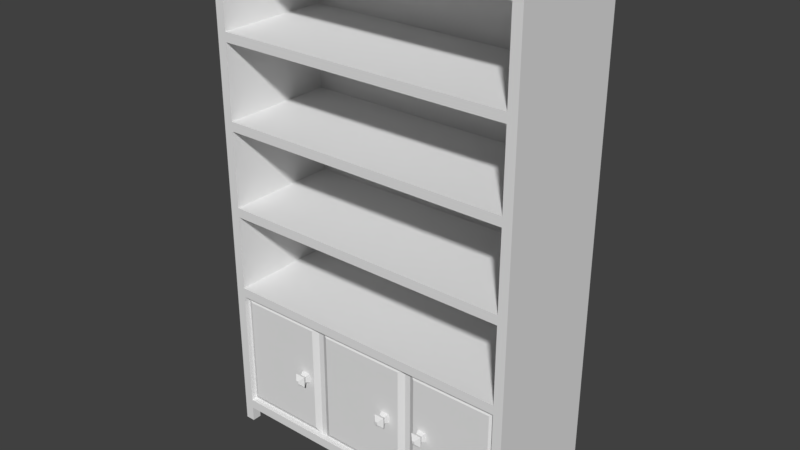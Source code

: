 # Source: estante1950blend.blend  (saved by Blender 2.79.0; exported with 4.5.12 LTS)
import bpy
from mathutils import Matrix  # noqa: F401  (used for matrix-valued properties, if any)

bpy.ops.wm.read_factory_settings(use_empty=True)
scene = bpy.context.scene
scene.name = 'Scene'

# ---- collections
col_collection_1 = bpy.data.collections.new('Collection 1'); scene.collection.children.link(col_collection_1)

# ---- world
world_world = bpy.data.worlds.new('World'); scene.world = world_world
world_world.color = (0.05088, 0.05088, 0.05088)
world_world.use_sun_shadow = False
world_world.sun_shadow_jitter_overblur = 0.0
world_world.cycles.sampling_method = 'MANUAL'

# ---- meshes
me_cube_001 = bpy.data.meshes.new('Cube.001')
me_cube_001.from_pydata([(0.47, -0.2, 1.57), (0.5, -0.2, 1.6), (0.5, -0.2, 0.05), (0.5, 0.2, 0.05), (0.5, 0.2, 1.6), (0.47, 0.2, 0.05), (0.47, -0.2, 0.05), (0.5, -0.2, 0.6375), (0.47, -0.2, 0.5), (0.5, -0.2, 1.183), (0.47, -0.2, 1.315), (0.47, -0.2, 1.05), (0.47, -0.2, 0.775), (0.47, -0.2, 1.285), (0.47, -0.2, 1.02), (0.47, -0.2, 0.745), (0.5, 0.2, 0.08), (0.5, -0.2, 0.08), (0.47, 0.17, 1.57), (0.47, 0.17, 0.745), (0.47, 0.17, 0.5), (0.47, 0.17, 1.315), (0.47, 0.17, 1.285), (0.47, 0.17, 1.05), (0.47, 0.17, 1.02), (0.47, 0.17, 0.775), (0.5, -0.17, 0.05), (0.5, 0.17, 0.05), (0.47, 0.17, 0.05), (0.47, -0.17, 0.05), (0.5, 0.17, -3.725e-09), (0.5, 0.2, -3.725e-09), (0.47, -0.2, -3.725e-09), (0.5, -0.2, -3.725e-09), (0.47, 0.2, -3.725e-09), (0.47, -0.17, -3.725e-09), (0.5, -0.17, -3.725e-09), (0.47, 0.17, -3.725e-09), (0.47, -0.2, 0.47), (0.47, -0.2, 0.08), (0.1564, -0.18, 0.47), (0.47, -0.18, 0.47), (0.47, -0.18, 0.08), (0.1564, -0.18, 0.08), (0.1746, -0.18, 0.47), (0.1746, -0.18, 0.08), (0.2396, -0.19, 0.2898), (0.2396, -0.19, 0.2602), (0.212, -0.19, 0.2898), (0.212, -0.19, 0.2602), (0.1374, -0.19, 0.451), (0.1374, -0.19, 0.099), (0.451, -0.19, 0.451), (0.451, -0.19, 0.099), (0.1936, -0.19, 0.451), (0.1936, -0.19, 0.099), (0.2302, -0.2292, 0.2797), (0.2302, -0.2292, 0.2703), (0.2214, -0.2292, 0.2797), (0.2214, -0.2292, 0.2703), (0.2161, -0.2031, 0.2646), (0.2091, -0.2161, 0.2572), (0.2091, -0.2161, 0.2928), (0.2161, -0.2031, 0.2854), (0.2424, -0.2161, 0.2928), (0.2355, -0.2031, 0.2854), (0.2355, -0.2031, 0.2646), (0.2424, -0.2161, 0.2572), (-0.47, -0.2, 1.57), (-0.5, -0.2, 1.6), (-0.5, -0.2, 0.05), (-0.5, 0.2, 0.05), (-0.5, 0.2, 1.6), (-0.47, 0.2, 0.05), (-0.47, -0.2, 0.05), (-0.5, -0.2, 0.6375), (-0.47, -0.2, 0.5), (-0.5, -0.2, 1.183), (-0.47, -0.2, 1.315), (-0.47, -0.2, 1.05), (-0.47, -0.2, 0.775), (-0.47, -0.2, 1.285), (-0.47, -0.2, 1.02), (-0.47, -0.2, 0.745), (-0.5, 0.2, 0.08), (-0.5, -0.2, 0.08), (0.1062, -0.2161, 0.2572), (0.09929, -0.2031, 0.2646), (-0.47, 0.17, 1.57), (0.09929, -0.2031, 0.2854), (-0.47, 0.17, 0.745), (-0.47, 0.17, 0.5), (0.1062, -0.2161, 0.2928), (0.07987, -0.2031, 0.2854), (-0.47, 0.17, 1.315), (-0.47, 0.17, 1.285), (-0.47, 0.17, 1.05), (-0.47, 0.17, 1.02), (-0.47, 0.17, 0.775), (0.07292, -0.2161, 0.2928), (0.07292, -0.2161, 0.2572), (0.07987, -0.2031, 0.2646), (0.08519, -0.2292, 0.2703), (0.08519, -0.2292, 0.2797), (-0.5, -0.17, 0.05), (-0.5, 0.17, 0.05), (0.09397, -0.2292, 0.2703), (0.09397, -0.2292, 0.2797), (-0.47, 0.17, 0.05), (-0.47, -0.17, 0.05), (-0.5, 0.17, -3.725e-09), (-0.5, 0.2, -3.725e-09), (-0.47, -0.2, -3.725e-09), (-0.5, -0.2, -3.725e-09), (-0.47, 0.2, -3.725e-09), (-0.47, -0.17, -3.725e-09), (-0.5, -0.17, -3.725e-09), (-0.47, 0.17, -3.725e-09), (-0.47, -0.2, 0.47), (-0.47, -0.2, 0.08), (-0.1564, -0.18, 0.47), (0.07578, -0.19, 0.2602), (-0.47, -0.18, 0.47), (-0.47, -0.18, 0.08), (0.07578, -0.19, 0.2898), (0.1034, -0.19, 0.2602), (-0.1564, -0.18, 0.08), (0.1034, -0.19, 0.2898), (-0.1746, -0.18, 0.47), (-0.1746, -0.18, 0.08), (-0.2396, -0.19, 0.2898), (-0.2396, -0.19, 0.2602), (-0.212, -0.19, 0.2898), (-0.212, -0.19, 0.2602), (-0.1374, -0.19, 0.451), (-0.1374, -0.19, 0.099), (-0.451, -0.19, 0.451), (-0.451, -0.19, 0.099), (-0.1936, -0.19, 0.451), (-0.1936, -0.19, 0.099), (-0.2302, -0.2292, 0.2797), (-0.2302, -0.2292, 0.2703), (-0.2214, -0.2292, 0.2797), (-0.2214, -0.2292, 0.2703), (-0.2161, -0.2031, 0.2646), (-0.2091, -0.2161, 0.2572), (-0.2091, -0.2161, 0.2928), (-0.2161, -0.2031, 0.2854), (-0.2424, -0.2161, 0.2928), (-0.2355, -0.2031, 0.2854), (-0.2355, -0.2031, 0.2646), (-0.2424, -0.2161, 0.2572)], [], [(4, 1, 9), (7, 8, 38), (9, 10, 13), (9, 1, 0, 10), (27, 28, 37, 30), (0, 68, 88, 18), (9, 11, 14), (119, 74, 6, 39), (19, 90, 91, 20), (10, 78, 81, 13), (8, 76, 118, 38), (12, 80, 83, 15), (17, 7, 38, 39), (7, 9, 14, 12), (9, 13, 11), (11, 13, 22, 23), (7, 12, 15), (4, 9, 7), (10, 0, 18, 21), (8, 15, 19, 20), (7, 17, 16, 4), (11, 79, 82, 14), (5, 16, 3), (5, 73, 84, 16), (2, 17, 39, 6), (26, 17, 2), (12, 14, 24, 25), (25, 98, 80, 12), (23, 96, 79, 11), (15, 83, 90, 19), (13, 81, 95, 22), (3, 16, 27), (27, 16, 17, 26), (72, 69, 1, 4), (29, 109, 108, 28), (3, 27, 30, 31), (28, 27, 26, 29), (7, 15, 8), (35, 36, 33, 32), (34, 31, 30, 37), (28, 5, 34, 37), (5, 3, 31, 34), (6, 29, 35, 32), (2, 6, 32, 33), (29, 26, 36, 35), (26, 2, 33, 36), (6, 74, 109, 29), (28, 108, 73, 5), (22, 95, 96, 23), (24, 97, 98, 25), (14, 82, 97, 24), (18, 88, 94, 21), (21, 94, 78, 10), (20, 91, 76, 8), (118, 120, 40, 38), (39, 42, 45), (43, 126, 119, 39), (38, 44, 41), (39, 38, 41, 42), (39, 45, 43), (121, 135, 51, 125), (38, 40, 44), (40, 120, 134, 50), (45, 44, 40, 43), (62, 61, 59, 58), (52, 53, 42, 41), (54, 52, 41, 44), (53, 55, 45, 42), (55, 54, 44, 45), (135, 126, 43, 51), (99, 100, 102, 103), (50, 51, 43, 40), (46, 47, 53, 52), (48, 46, 52, 54), (47, 49, 55, 53), (49, 48, 54, 55), (57, 56, 58, 59), (64, 62, 58, 56), (61, 67, 57, 59), (67, 64, 56, 57), (47, 46, 65, 66), (66, 65, 64, 67), (49, 47, 66, 60), (60, 66, 67, 61), (46, 48, 63, 65), (65, 63, 62, 64), (48, 49, 60, 63), (63, 60, 61, 62), (16, 84, 72, 4), (72, 77, 69), (75, 118, 76), (77, 81, 78), (77, 78, 68, 69), (105, 110, 117, 108), (134, 135, 121, 124), (77, 82, 79), (85, 119, 118, 75), (75, 80, 82, 77), (77, 79, 81), (79, 96, 95, 81), (75, 83, 80), (72, 75, 77), (78, 94, 88, 68), (76, 91, 90, 83), (75, 72, 84, 85), (73, 71, 84), (70, 74, 119, 85), (104, 70, 85), (80, 98, 97, 82), (124, 121, 101, 93), (71, 105, 84), (105, 104, 85, 84), (127, 124, 93, 89), (121, 125, 87, 101), (71, 111, 110, 105), (108, 109, 104, 105), (75, 76, 83), (115, 112, 113, 116), (114, 117, 110, 111), (108, 117, 114, 73), (73, 114, 111, 71), (74, 112, 115, 109), (70, 113, 112, 74), (109, 115, 116, 104), (104, 116, 113, 70), (101, 87, 86, 100), (127, 125, 51, 50), (134, 124, 127, 50), (93, 101, 100, 99), (89, 93, 99, 92), (87, 89, 92, 86), (119, 129, 123), (125, 127, 89, 87), (118, 122, 128), (119, 123, 122, 118), (119, 126, 129), (86, 92, 107, 106), (118, 128, 120), (100, 86, 106, 102), (129, 126, 120, 128), (146, 142, 143, 145), (136, 122, 123, 137), (138, 128, 122, 136), (137, 123, 129, 139), (139, 129, 128, 138), (92, 99, 103, 107), (106, 107, 103, 102), (134, 120, 126, 135), (130, 136, 137, 131), (132, 138, 136, 130), (131, 137, 139, 133), (133, 139, 138, 132), (141, 143, 142, 140), (148, 140, 142, 146), (145, 143, 141, 151), (151, 141, 140, 148), (131, 150, 149, 130), (150, 151, 148, 149), (133, 144, 150, 131), (144, 145, 151, 150), (130, 149, 147, 132), (149, 148, 146, 147), (132, 147, 144, 133), (147, 146, 145, 144), (1, 69, 68, 0)])
_uv = me_cube_001.uv_layers.new(name='UVMap')
_uv.uv.foreach_set('vector', [0.1272, 0.4915, 0.0005257, 0.4915, 0.0005251, 0.3592, 0.9888, 0.4162, 0.9793, 0.3727, 0.9793, 0.3632, 0.9888, 0.5889, 0.9793, 0.6308, 0.9793, 0.6213, 0.9888, 0.5889, 0.9888, 0.7211, 0.9793, 0.7116, 0.9793, 0.6308, 0.5951, 0.8863, 0.5951, 0.8958, 0.5793, 0.8958, 0.5793, 0.8863, 0.2983, 0.7375, 0.0005234, 0.7375, 0.0005234, 0.6203, 0.2983, 0.6203, 0.9888, 0.5889, 0.9793, 0.5469, 0.9793, 0.5374, 0.6171, 0.7375, 0.6171, 0.728, 0.9149, 0.728, 0.9149, 0.7375, 0.8959, 0.8979, 0.5981, 0.8979, 0.5981, 0.8203, 0.8959, 0.8203, 0.9149, 0.7084, 0.6171, 0.7084, 0.6171, 0.6989, 0.9149, 0.6989, 0.9149, 0.719, 0.6171, 0.719, 0.6171, 0.7095, 0.9149, 0.7095, 0.4165, 0.9586, 0.1188, 0.9586, 0.1188, 0.9491, 0.4165, 0.9491, 0.9888, 0.2396, 0.9888, 0.4162, 0.9793, 0.3632, 0.9793, 0.2396, 0.9888, 0.4162, 0.9888, 0.5889, 0.9793, 0.5374, 0.9793, 0.4598, 0.9888, 0.5889, 0.9793, 0.6213, 0.9793, 0.5469, 0.8716, 0.1536, 0.8716, 0.07917, 0.9888, 0.07917, 0.9888, 0.1536, 0.9888, 0.4162, 0.9793, 0.4598, 0.9793, 0.4503, 0.1272, 0.4915, 0.0005251, 0.3592, 0.0005243, 0.1866, 0.2993, 0.9375, 0.2993, 0.8568, 0.4165, 0.8568, 0.4165, 0.9375, 0.8346, 0.9766, 0.8346, 0.899, 0.9518, 0.899, 0.9518, 0.9766, 0.0005243, 0.1866, 0.0005235, 0.01003, 0.1272, 0.01003, 0.1272, 0.4915, 0.4165, 0.9481, 0.1188, 0.9481, 0.1188, 0.9386, 0.4165, 0.9386, 0.1367, 0.0005246, 0.1272, 0.01003, 0.1272, 0.0005246, 0.1367, 0.0005246, 0.4345, 0.0005234, 0.444, 0.01003, 0.1272, 0.01003, 0.9888, 0.2301, 0.9888, 0.2396, 0.9793, 0.2396, 0.9793, 0.2301, 0.01003, 0.0005252, 0.0005235, 0.01003, 0.0005234, 0.0005252, 0.7164, 0.9766, 0.7164, 0.899, 0.8335, 0.899, 0.8335, 0.9766, 0.8705, 0.3542, 0.5728, 0.3542, 0.5728, 0.237, 0.8705, 0.237, 0.8705, 0.236, 0.5728, 0.236, 0.5728, 0.1188, 0.8705, 0.1188, 0.2983, 0.8557, 0.0005234, 0.8557, 0.0005234, 0.7385, 0.2983, 0.7385, 0.5971, 0.8557, 0.2993, 0.8557, 0.2993, 0.7385, 0.5971, 0.7385, 0.1272, 0.0005246, 0.1272, 0.01003, 0.1177, 0.0005247, 0.1177, 0.0005247, 0.1272, 0.01003, 0.0005235, 0.01003, 0.01003, 0.0005252, 0.3183, 0.6192, 0.3183, 0.4925, 0.6351, 0.4925, 0.6351, 0.6192, 0.3078, 0.6097, 0.01003, 0.6097, 0.01003, 0.502, 0.3078, 0.502, 0.3173, 0.6699, 0.3078, 0.6699, 0.3078, 0.6541, 0.3173, 0.6541, 0.3078, 0.502, 0.3173, 0.502, 0.3173, 0.6097, 0.3078, 0.6097, 0.9888, 0.4162, 0.9793, 0.4503, 0.9793, 0.3727, 0.5856, 0.8663, 0.5951, 0.8663, 0.5951, 0.8758, 0.5856, 0.8758, 0.5793, 0.9053, 0.5698, 0.9053, 0.5698, 0.8958, 0.5793, 0.8958, 0.5951, 0.8958, 0.5951, 0.9053, 0.5793, 0.9053, 0.5793, 0.8958, 0.5951, 0.9053, 0.5951, 0.9148, 0.5793, 0.9148, 0.5793, 0.9053, 0.5698, 0.8758, 0.5698, 0.8663, 0.5856, 0.8663, 0.5856, 0.8758, 0.5698, 0.8853, 0.5698, 0.8758, 0.5856, 0.8758, 0.5856, 0.8853, 0.5698, 0.8663, 0.5698, 0.8568, 0.5856, 0.8568, 0.5856, 0.8663, 0.3173, 0.6868, 0.3078, 0.6868, 0.3078, 0.6709, 0.3173, 0.6709, 0.3078, 0.6192, 0.01003, 0.6192, 0.01003, 0.6097, 0.3078, 0.6097, 0.3078, 0.502, 0.01003, 0.502, 0.01003, 0.4925, 0.3078, 0.4925, 0.2983, 0.9312, 0.0005234, 0.9312, 0.0005234, 0.8568, 0.2983, 0.8568, 0.9149, 0.6979, 0.6171, 0.6979, 0.6171, 0.6203, 0.9149, 0.6203, 0.6161, 0.7375, 0.3183, 0.7375, 0.3183, 0.6203, 0.6161, 0.6203, 0.8959, 0.8193, 0.5981, 0.8193, 0.5981, 0.7385, 0.8959, 0.7385, 0.8705, 0.1177, 0.5728, 0.1177, 0.5728, 0.0005234, 0.8705, 0.0005234, 0.8705, 0.4725, 0.5728, 0.4725, 0.5728, 0.3553, 0.8705, 0.3553, 0.1188, 0.9748, 0.2178, 0.9695, 0.3166, 0.9704, 0.4155, 0.9777, 0.4156, 0.9626, 0.4156, 0.9675, 0.3422, 0.9682, 0.3165, 0.9679, 0.2178, 0.967, 0.1189, 0.9597, 0.4156, 0.9626, 0.4155, 0.9777, 0.3224, 0.9692, 0.4156, 0.9714, 0.8779, 0.2974, 0.8779, 0.4209, 0.8716, 0.4209, 0.8716, 0.2974, 0.4156, 0.9626, 0.3422, 0.9682, 0.3165, 0.9679, 0.7101, 0.5503, 0.6431, 0.4996, 0.73, 0.4993, 0.719, 0.5503, 0.4155, 0.9777, 0.3166, 0.9704, 0.3224, 0.9692, 0.7368, 0.6176, 0.6361, 0.6175, 0.6431, 0.6105, 0.7298, 0.6108, 0.8921, 0.2974, 0.8921, 0.4209, 0.8863, 0.4209, 0.8863, 0.2974, 0.8806, 0.2523, 0.8806, 0.241, 0.8863, 0.2451, 0.8863, 0.2481, 0.9221, 0.6107, 0.9222, 0.4996, 0.929, 0.4927, 0.929, 0.6175, 0.8408, 0.6107, 0.9221, 0.6107, 0.929, 0.6175, 0.834, 0.6177, 0.9222, 0.4996, 0.8409, 0.4994, 0.834, 0.4925, 0.929, 0.4927, 0.8409, 0.4994, 0.8408, 0.6107, 0.834, 0.6177, 0.834, 0.4925, 0.6431, 0.4996, 0.6363, 0.4926, 0.7368, 0.4925, 0.73, 0.4993, 0.8937, 0.2873, 0.8824, 0.2873, 0.8865, 0.2816, 0.8895, 0.2816, 0.7298, 0.6108, 0.73, 0.4993, 0.7368, 0.4925, 0.7368, 0.6176, 0.8556, 0.5598, 0.8556, 0.5503, 0.9222, 0.4996, 0.9221, 0.6107, 0.8468, 0.5598, 0.8556, 0.5598, 0.9221, 0.6107, 0.8408, 0.6107, 0.8556, 0.5503, 0.8467, 0.5503, 0.8409, 0.4994, 0.9222, 0.4996, 0.8467, 0.5503, 0.8468, 0.5598, 0.8408, 0.6107, 0.8409, 0.4994, 0.889, 0.2451, 0.889, 0.2481, 0.8863, 0.2481, 0.8863, 0.2451, 0.8929, 0.254, 0.8824, 0.254, 0.8863, 0.2481, 0.889, 0.2481, 0.8824, 0.2393, 0.8929, 0.2393, 0.889, 0.2451, 0.8863, 0.2451, 0.8947, 0.241, 0.8947, 0.2523, 0.889, 0.2481, 0.889, 0.2451, 0.9037, 0.2419, 0.9037, 0.2513, 0.8994, 0.2499, 0.8994, 0.2433, 0.8994, 0.2433, 0.8994, 0.2499, 0.8947, 0.2523, 0.8947, 0.241, 0.8833, 0.2301, 0.892, 0.2301, 0.8907, 0.2345, 0.8846, 0.2345, 0.8846, 0.2345, 0.8907, 0.2345, 0.8929, 0.2393, 0.8824, 0.2393, 0.892, 0.2631, 0.8833, 0.2631, 0.8846, 0.2587, 0.8907, 0.2587, 0.8907, 0.2587, 0.8846, 0.2587, 0.8824, 0.254, 0.8929, 0.254, 0.8716, 0.2513, 0.8716, 0.2419, 0.8759, 0.2433, 0.8759, 0.2499, 0.8759, 0.2499, 0.8759, 0.2433, 0.8806, 0.241, 0.8806, 0.2523, 0.1272, 0.01003, 0.444, 0.01003, 0.444, 0.4915, 0.1272, 0.4915, 0.445, 0.4915, 0.5717, 0.3592, 0.5717, 0.4915, 0.9899, 0.1866, 0.9994, 0.1336, 0.9994, 0.1431, 0.9898, 0.3592, 0.9993, 0.3917, 0.9993, 0.4012, 0.9898, 0.3592, 0.9993, 0.4012, 0.9993, 0.482, 0.9898, 0.4915, 0.5358, 0.8995, 0.5516, 0.8995, 0.5516, 0.909, 0.5358, 0.909, 0.6431, 0.6105, 0.6431, 0.4996, 0.7101, 0.5503, 0.7101, 0.5598, 0.9898, 0.3592, 0.9994, 0.3078, 0.9994, 0.3173, 0.99, 0.01003, 0.9995, 0.01003, 0.9994, 0.1336, 0.9899, 0.1866, 0.9899, 0.1866, 0.9994, 0.2302, 0.9994, 0.3078, 0.9898, 0.3592, 0.9898, 0.3592, 0.9994, 0.3173, 0.9993, 0.3917, 0.8716, 0.1547, 0.9888, 0.1547, 0.9888, 0.2291, 0.8716, 0.2291, 0.9899, 0.1866, 0.9994, 0.2207, 0.9994, 0.2302, 0.445, 0.4915, 0.5717, 0.1866, 0.5717, 0.3592, 0.4176, 0.8568, 0.5348, 0.8568, 0.5348, 0.9375, 0.4176, 0.9375, 0.8716, 0.0005234, 0.9888, 0.0005234, 0.9888, 0.07813, 0.8716, 0.07813, 0.5717, 0.1866, 0.445, 0.4915, 0.445, 0.01003, 0.5717, 0.01003, 0.4345, 0.0005234, 0.444, 0.0005234, 0.444, 0.01003, 0.99, 0.0005234, 0.9995, 0.0005267, 0.9995, 0.01003, 0.99, 0.01003, 0.5622, 0.0005234, 0.5717, 0.0005234, 0.5717, 0.01003, 0.5981, 0.899, 0.7153, 0.899, 0.7153, 0.9766, 0.5981, 0.9766, 0.8927, 0.2963, 0.8834, 0.2963, 0.8847, 0.292, 0.8913, 0.292, 0.445, 0.0005234, 0.4545, 0.0005234, 0.445, 0.01003, 0.4545, 0.0005234, 0.5622, 0.0005234, 0.5717, 0.01003, 0.445, 0.01003, 0.9045, 0.2758, 0.9045, 0.2846, 0.9001, 0.2833, 0.9001, 0.2771, 0.8716, 0.2846, 0.8716, 0.2758, 0.8759, 0.2771, 0.8759, 0.2833, 0.5358, 0.89, 0.5516, 0.89, 0.5516, 0.8995, 0.5358, 0.8995, 0.01003, 0.502, 0.01003, 0.6097, 0.0005234, 0.6097, 0.0005234, 0.502, 0.9899, 0.1866, 0.9994, 0.1431, 0.9994, 0.2207, 0.8811, 0.463, 0.8716, 0.463, 0.8716, 0.4534, 0.8811, 0.4534, 0.5611, 0.909, 0.5516, 0.909, 0.5516, 0.8995, 0.5611, 0.8995, 0.5358, 0.909, 0.5516, 0.909, 0.5516, 0.9185, 0.5358, 0.9185, 0.3078, 0.653, 0.3078, 0.6372, 0.3173, 0.6372, 0.3173, 0.653, 0.8969, 0.4725, 0.8811, 0.4725, 0.8811, 0.463, 0.8969, 0.463, 0.3078, 0.6361, 0.3078, 0.6203, 0.3173, 0.6203, 0.3173, 0.6361, 0.8969, 0.463, 0.8811, 0.463, 0.8811, 0.4534, 0.8969, 0.4534, 0.8969, 0.4534, 0.8811, 0.4534, 0.8811, 0.4439, 0.8969, 0.4439, 0.8759, 0.2833, 0.8759, 0.2771, 0.8807, 0.2749, 0.8807, 0.2855, 0.719, 0.5598, 0.719, 0.5503, 0.73, 0.4993, 0.7298, 0.6108, 0.6431, 0.6105, 0.7101, 0.5598, 0.719, 0.5598, 0.7298, 0.6108, 0.8913, 0.292, 0.8847, 0.292, 0.8824, 0.2873, 0.8937, 0.2873, 0.9001, 0.2771, 0.9001, 0.2833, 0.8954, 0.2855, 0.8954, 0.2749, 0.8847, 0.2685, 0.8913, 0.2685, 0.8937, 0.2732, 0.8824, 0.2732, 0.1189, 0.9597, 0.2119, 0.9682, 0.1188, 0.966, 0.8834, 0.2641, 0.8927, 0.2641, 0.8913, 0.2685, 0.8847, 0.2685, 0.1188, 0.9748, 0.1188, 0.9698, 0.1922, 0.9692, 0.8789, 0.2974, 0.8853, 0.2974, 0.8853, 0.4209, 0.8789, 0.4209, 0.1189, 0.9597, 0.2178, 0.967, 0.2119, 0.9682, 0.8824, 0.2732, 0.8937, 0.2732, 0.8895, 0.2788, 0.8865, 0.2788, 0.1188, 0.9748, 0.1922, 0.9692, 0.2178, 0.9695, 0.8807, 0.2855, 0.8807, 0.2749, 0.8865, 0.2788, 0.8865, 0.2816, 0.8931, 0.2974, 0.8989, 0.2974, 0.8989, 0.4209, 0.8931, 0.4209, 0.5466, 0.8799, 0.5508, 0.8742, 0.5538, 0.8742, 0.5579, 0.8799, 0.7447, 0.6107, 0.7378, 0.6175, 0.7379, 0.4927, 0.7447, 0.4996, 0.8261, 0.6107, 0.8329, 0.6177, 0.7378, 0.6175, 0.7447, 0.6107, 0.7447, 0.4996, 0.7379, 0.4927, 0.8329, 0.4925, 0.826, 0.4994, 0.826, 0.4994, 0.8329, 0.4925, 0.8329, 0.6177, 0.8261, 0.6107, 0.8954, 0.2749, 0.8954, 0.2855, 0.8895, 0.2816, 0.8895, 0.2788, 0.8865, 0.2788, 0.8895, 0.2788, 0.8895, 0.2816, 0.8865, 0.2816, 0.6431, 0.6105, 0.6361, 0.6175, 0.6363, 0.4926, 0.6431, 0.4996, 0.8112, 0.5598, 0.7447, 0.6107, 0.7447, 0.4996, 0.8112, 0.5503, 0.8201, 0.5598, 0.8261, 0.6107, 0.7447, 0.6107, 0.8112, 0.5598, 0.8112, 0.5503, 0.7447, 0.4996, 0.826, 0.4994, 0.8201, 0.5503, 0.8201, 0.5503, 0.826, 0.4994, 0.8261, 0.6107, 0.8201, 0.5598, 0.5538, 0.8715, 0.5538, 0.8742, 0.5508, 0.8742, 0.5508, 0.8715, 0.5449, 0.8676, 0.5508, 0.8715, 0.5508, 0.8742, 0.5449, 0.8781, 0.5596, 0.8781, 0.5538, 0.8742, 0.5538, 0.8715, 0.5596, 0.8676, 0.5579, 0.8658, 0.5538, 0.8715, 0.5508, 0.8715, 0.5466, 0.8658, 0.557, 0.8568, 0.5556, 0.8611, 0.549, 0.8611, 0.5476, 0.8568, 0.5556, 0.8611, 0.5579, 0.8658, 0.5466, 0.8658, 0.549, 0.8611, 0.5687, 0.8772, 0.5644, 0.8759, 0.5644, 0.8698, 0.5687, 0.8685, 0.5644, 0.8759, 0.5596, 0.8781, 0.5596, 0.8676, 0.5644, 0.8698, 0.5358, 0.8685, 0.5402, 0.8698, 0.5402, 0.8759, 0.5358, 0.8772, 0.5402, 0.8698, 0.5449, 0.8676, 0.5449, 0.8781, 0.5402, 0.8759, 0.5476, 0.8889, 0.549, 0.8846, 0.5556, 0.8846, 0.557, 0.8889, 0.549, 0.8846, 0.5466, 0.8799, 0.5579, 0.8799, 0.5556, 0.8846, 0.8895, 0.483, 0.5728, 0.483, 0.5823, 0.4735, 0.88, 0.4735])
me_cube_001.use_remesh_preserve_volume = False
me_cube_001.use_remesh_preserve_attributes = False
me_cube_001.use_mirror_vertex_groups = False
me_cube_001.update()

# ---- objects
ob_cube = bpy.data.objects.new('Cube', me_cube_001)

# ---- transforms, parenting, visibility, modifiers, constraints
ob_cube.location = (0.0, 0.0, 0.0)
ob_cube.lineart.crease_threshold = 0.0

# ---- collection membership
col_collection_1.objects.link(ob_cube)

# ---- scene / render settings (as saved in the file)
scene.frame_start = 1; scene.frame_end = 250; scene.frame_set(1)
scene.render.engine = 'BLENDER_EEVEE_NEXT'
scene.render.resolution_percentage = 50
scene.render.dither_intensity = 0.0
scene.cycles.use_denoising = False
scene.cycles.samples = 128
scene.cycles.sampling_pattern = 'TABULATED_SOBOL'
scene.cycles.use_adaptive_sampling = False
scene.cycles.use_light_tree = False
scene.cycles.blur_glossy = 0.0
scene.cycles.sample_clamp_indirect = 0.0
scene.view_settings.view_transform = 'Standard'
bpy.context.view_layer.update()

# ---- added for rendering (the .blend has no active camera and no usable light): camera, sun
cam_auto = bpy.data.cameras.new('AutoCamera')
cam_auto.lens = 50.0
cam_auto.sensor_width = 36.0
cam_auto.clip_end = 1000.0
ob_auto_camera = bpy.data.objects.new('AutoCamera', cam_auto)
scene.collection.objects.link(ob_auto_camera)
ob_auto_camera.location = (1.7903, -2.16294, 2.23224)
ob_auto_camera.rotation_euler = (1.09748, -7.21219e-08, 0.694738)
scene.camera = ob_auto_camera
light_auto_sun = bpy.data.lights.new('AutoSun', 'SUN')
light_auto_sun.energy = 3.0
light_auto_sun.angle = 0.0523599
ob_auto_sun = bpy.data.objects.new('AutoSun', light_auto_sun)
scene.collection.objects.link(ob_auto_sun)
ob_auto_sun.rotation_euler = (0.872665, 0.174533, 0.523599)
bpy.context.view_layer.update()
